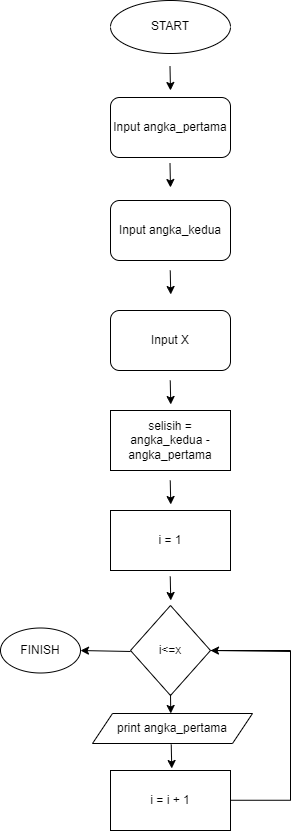

The diagram above was exported from draw.io. Its source (the exported page's mxGraphModel, read from the mxfile embedded in the PNG):
<mxGraphModel dx="728" dy="422" grid="1" gridSize="10" guides="1" tooltips="1" connect="1" arrows="1" fold="1" page="1" pageScale="1" pageWidth="827" pageHeight="1169" math="0" shadow="0">
  <root>
    <mxCell id="WIyWlLk6GJQsqaUBKTNV-0" />
    <mxCell id="WIyWlLk6GJQsqaUBKTNV-1" parent="WIyWlLk6GJQsqaUBKTNV-0" />
    <mxCell id="xR7JxU1tO5nFmzTRjnI2-1" value="Input angka_pertama" style="rounded=1;whiteSpace=wrap;html=1;" vertex="1" parent="WIyWlLk6GJQsqaUBKTNV-1">
      <mxGeometry x="330" y="127" width="120" height="60" as="geometry" />
    </mxCell>
    <mxCell id="xR7JxU1tO5nFmzTRjnI2-3" value="" style="endArrow=classic;html=1;rounded=0;" edge="1" parent="WIyWlLk6GJQsqaUBKTNV-1">
      <mxGeometry width="50" height="50" relative="1" as="geometry">
        <mxPoint x="389.5" y="96" as="sourcePoint" />
        <mxPoint x="390" y="120" as="targetPoint" />
      </mxGeometry>
    </mxCell>
    <mxCell id="xR7JxU1tO5nFmzTRjnI2-4" value="Input angka_kedua" style="rounded=1;whiteSpace=wrap;html=1;" vertex="1" parent="WIyWlLk6GJQsqaUBKTNV-1">
      <mxGeometry x="330" y="230" width="120" height="60" as="geometry" />
    </mxCell>
    <mxCell id="xR7JxU1tO5nFmzTRjnI2-8" value="START" style="ellipse;whiteSpace=wrap;html=1;" vertex="1" parent="WIyWlLk6GJQsqaUBKTNV-1">
      <mxGeometry x="330" y="30" width="120" height="53" as="geometry" />
    </mxCell>
    <mxCell id="xR7JxU1tO5nFmzTRjnI2-10" value="Input X" style="rounded=1;whiteSpace=wrap;html=1;" vertex="1" parent="WIyWlLk6GJQsqaUBKTNV-1">
      <mxGeometry x="330" y="340" width="120" height="60" as="geometry" />
    </mxCell>
    <mxCell id="xR7JxU1tO5nFmzTRjnI2-13" value="" style="endArrow=classic;html=1;rounded=0;" edge="1" parent="WIyWlLk6GJQsqaUBKTNV-1">
      <mxGeometry width="50" height="50" relative="1" as="geometry">
        <mxPoint x="389.5" y="193" as="sourcePoint" />
        <mxPoint x="390" y="217" as="targetPoint" />
      </mxGeometry>
    </mxCell>
    <mxCell id="xR7JxU1tO5nFmzTRjnI2-14" value="" style="endArrow=classic;html=1;rounded=0;" edge="1" parent="WIyWlLk6GJQsqaUBKTNV-1">
      <mxGeometry width="50" height="50" relative="1" as="geometry">
        <mxPoint x="389.75" y="300" as="sourcePoint" />
        <mxPoint x="390.25" y="324" as="targetPoint" />
      </mxGeometry>
    </mxCell>
    <mxCell id="xR7JxU1tO5nFmzTRjnI2-15" value="" style="endArrow=classic;html=1;rounded=0;" edge="1" parent="WIyWlLk6GJQsqaUBKTNV-1">
      <mxGeometry width="50" height="50" relative="1" as="geometry">
        <mxPoint x="389.75" y="410" as="sourcePoint" />
        <mxPoint x="390.25" y="434" as="targetPoint" />
      </mxGeometry>
    </mxCell>
    <mxCell id="xR7JxU1tO5nFmzTRjnI2-18" value="selisih = angka_kedua - angka_pertama" style="rounded=0;whiteSpace=wrap;html=1;" vertex="1" parent="WIyWlLk6GJQsqaUBKTNV-1">
      <mxGeometry x="330" y="440" width="120" height="60" as="geometry" />
    </mxCell>
    <mxCell id="xR7JxU1tO5nFmzTRjnI2-20" value="" style="endArrow=classic;html=1;rounded=0;" edge="1" parent="WIyWlLk6GJQsqaUBKTNV-1">
      <mxGeometry width="50" height="50" relative="1" as="geometry">
        <mxPoint x="389.75" y="510" as="sourcePoint" />
        <mxPoint x="390.25" y="534" as="targetPoint" />
      </mxGeometry>
    </mxCell>
    <mxCell id="xR7JxU1tO5nFmzTRjnI2-21" value="i = 1" style="rounded=0;whiteSpace=wrap;html=1;" vertex="1" parent="WIyWlLk6GJQsqaUBKTNV-1">
      <mxGeometry x="330" y="540" width="120" height="60" as="geometry" />
    </mxCell>
    <mxCell id="xR7JxU1tO5nFmzTRjnI2-22" value="i&amp;lt;=x" style="rhombus;whiteSpace=wrap;html=1;" vertex="1" parent="WIyWlLk6GJQsqaUBKTNV-1">
      <mxGeometry x="350" y="635" width="80" height="90" as="geometry" />
    </mxCell>
    <mxCell id="xR7JxU1tO5nFmzTRjnI2-24" value="" style="endArrow=classic;html=1;rounded=0;" edge="1" parent="WIyWlLk6GJQsqaUBKTNV-1">
      <mxGeometry width="50" height="50" relative="1" as="geometry">
        <mxPoint x="389.75" y="606" as="sourcePoint" />
        <mxPoint x="390.25" y="630" as="targetPoint" />
      </mxGeometry>
    </mxCell>
    <mxCell id="xR7JxU1tO5nFmzTRjnI2-25" value="" style="endArrow=classic;html=1;rounded=0;" edge="1" parent="WIyWlLk6GJQsqaUBKTNV-1">
      <mxGeometry width="50" height="50" relative="1" as="geometry">
        <mxPoint x="390" y="724" as="sourcePoint" />
        <mxPoint x="390.25" y="743" as="targetPoint" />
      </mxGeometry>
    </mxCell>
    <mxCell id="xR7JxU1tO5nFmzTRjnI2-28" value="print angka_pertama" style="shape=parallelogram;perimeter=parallelogramPerimeter;whiteSpace=wrap;html=1;fixedSize=1;" vertex="1" parent="WIyWlLk6GJQsqaUBKTNV-1">
      <mxGeometry x="312" y="743" width="160" height="30" as="geometry" />
    </mxCell>
    <mxCell id="xR7JxU1tO5nFmzTRjnI2-29" value="i = i + 1" style="rounded=0;whiteSpace=wrap;html=1;" vertex="1" parent="WIyWlLk6GJQsqaUBKTNV-1">
      <mxGeometry x="330" y="800" width="120" height="60" as="geometry" />
    </mxCell>
    <mxCell id="xR7JxU1tO5nFmzTRjnI2-30" value="" style="endArrow=classic;html=1;rounded=0;" edge="1" parent="WIyWlLk6GJQsqaUBKTNV-1">
      <mxGeometry width="50" height="50" relative="1" as="geometry">
        <mxPoint x="390.75" y="774" as="sourcePoint" />
        <mxPoint x="391.25" y="798" as="targetPoint" />
      </mxGeometry>
    </mxCell>
    <mxCell id="xR7JxU1tO5nFmzTRjnI2-32" value="" style="endArrow=none;html=1;rounded=0;" edge="1" parent="WIyWlLk6GJQsqaUBKTNV-1">
      <mxGeometry width="50" height="50" relative="1" as="geometry">
        <mxPoint x="510" y="829.76" as="sourcePoint" />
        <mxPoint x="450" y="829.76" as="targetPoint" />
      </mxGeometry>
    </mxCell>
    <mxCell id="xR7JxU1tO5nFmzTRjnI2-34" value="" style="endArrow=none;html=1;rounded=0;" edge="1" parent="WIyWlLk6GJQsqaUBKTNV-1">
      <mxGeometry width="50" height="50" relative="1" as="geometry">
        <mxPoint x="510" y="830" as="sourcePoint" />
        <mxPoint x="510" y="680" as="targetPoint" />
      </mxGeometry>
    </mxCell>
    <mxCell id="xR7JxU1tO5nFmzTRjnI2-39" value="" style="endArrow=none;html=1;rounded=0;exitX=1;exitY=0.5;exitDx=0;exitDy=0;" edge="1" parent="WIyWlLk6GJQsqaUBKTNV-1" source="xR7JxU1tO5nFmzTRjnI2-22">
      <mxGeometry width="50" height="50" relative="1" as="geometry">
        <mxPoint x="440" y="680" as="sourcePoint" />
        <mxPoint x="510" y="680" as="targetPoint" />
      </mxGeometry>
    </mxCell>
    <mxCell id="xR7JxU1tO5nFmzTRjnI2-40" value="FINISH" style="ellipse;whiteSpace=wrap;html=1;" vertex="1" parent="WIyWlLk6GJQsqaUBKTNV-1">
      <mxGeometry x="220" y="657.5" width="80" height="45" as="geometry" />
    </mxCell>
    <mxCell id="xR7JxU1tO5nFmzTRjnI2-41" value="" style="endArrow=classic;html=1;rounded=0;" edge="1" parent="WIyWlLk6GJQsqaUBKTNV-1">
      <mxGeometry width="50" height="50" relative="1" as="geometry">
        <mxPoint x="510" y="681" as="sourcePoint" />
        <mxPoint x="430" y="680" as="targetPoint" />
      </mxGeometry>
    </mxCell>
    <mxCell id="xR7JxU1tO5nFmzTRjnI2-42" value="" style="endArrow=classic;html=1;rounded=0;entryX=1;entryY=0.5;entryDx=0;entryDy=0;" edge="1" parent="WIyWlLk6GJQsqaUBKTNV-1" target="xR7JxU1tO5nFmzTRjnI2-40">
      <mxGeometry width="50" height="50" relative="1" as="geometry">
        <mxPoint x="350" y="681" as="sourcePoint" />
        <mxPoint x="400" y="631" as="targetPoint" />
      </mxGeometry>
    </mxCell>
  </root>
</mxGraphModel>